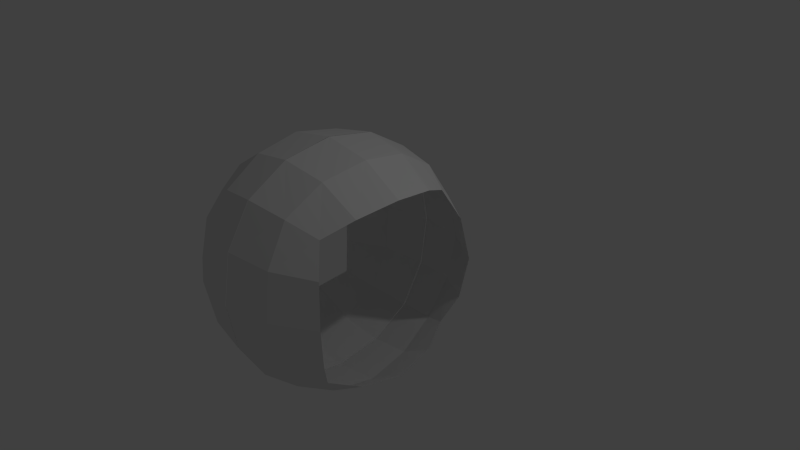 # Source: Basketball.blend  (saved by Blender 2.73.0; exported with 4.5.12 LTS)
import bpy
from mathutils import Matrix  # noqa: F401  (used for matrix-valued properties, if any)

bpy.ops.wm.read_factory_settings(use_empty=True)
scene = bpy.context.scene
scene.name = 'Scene'

# ---- collections
col_collection_1 = bpy.data.collections.new('Collection 1'); scene.collection.children.link(col_collection_1)

# ---- world
world_world = bpy.data.worlds.new('World'); scene.world = world_world
world_world.color = (0.05088, 0.05088, 0.05088)
world_world.use_sun_shadow = False
world_world.sun_shadow_jitter_overblur = 0.0
world_world.cycles.sampling_method = 'MANUAL'
world_world.cycles.sample_map_resolution = 256

# ---- cameras
cam_camera = bpy.data.cameras.new('Camera')
cam_camera.clip_end = 100.0
cam_camera.lens = 35.0
cam_camera.sensor_width = 32.0
cam_camera.sensor_height = 18.0
cam_camera.ortho_scale = 7.314
cam_camera.dof.focus_distance = 0.0
cam_camera.dof.aperture_fstop = 128.0

# ---- lights
light_lamp = bpy.data.lights.new('Lamp', 'POINT')
light_lamp.transmission_factor = 0.0
light_lamp.cutoff_distance = 30.0
light_lamp.energy = 100.0
light_lamp.shadow_buffer_clip_start = 1.001
light_lamp.shadow_soft_size = 0.1
light_lamp.shadow_maximum_resolution = 0.006
light_lamp.use_absolute_resolution = True
light_lamp.cycles.use_multiple_importance_sampling = False

# ---- meshes
me_cube_001 = bpy.data.meshes.new('Cube.001')
me_cube_001.from_pydata([(0.001632, 0.4567, -0.4071), (0.001632, 0.3977, -0.05638), (0.3523, 0.3977, -0.4071), (0.001632, 0.3977, -0.7578), (0.328, 0.3422, -0.08069), (0.328, 0.3422, -0.7335), (0.7655, -0.09535, -0.08069), (0.7655, -0.7481, -0.08069), (0.7655, -0.7481, -0.7335), (0.7655, -0.09535, -0.7335), (0.001632, -1.3, -0.4071), (0.001632, -1.241, -0.05638), (0.001632, -1.241, -0.7578), (0.3523, -1.241, -0.4071), (0.328, -1.186, -0.08069), (0.328, -1.186, -0.7335), (0.001632, -0.4217, -1.286), (0.001632, -0.07104, -1.227), (0.3523, -0.4217, -1.227), (0.001632, -0.7724, -1.227), (0.328, -0.09535, -1.171), (0.328, -0.7481, -1.171), (0.001632, -0.4217, 0.4714), (0.3523, -0.4217, 0.4124), (0.001632, -0.07104, 0.4124), (0.001632, -0.7724, 0.4124), (0.328, -0.7481, 0.3568), (0.328, -0.09535, 0.3568), (0.001632, 0.2215, 0.2361), (0.3037, 0.1772, 0.1919), (0.6006, 0.1772, -0.105), (0.6449, 0.2215, -0.4071), (0.6006, 0.1772, -0.7092), (0.3037, 0.1772, -1.006), (0.001632, 0.2215, -1.05), (0.6006, -0.1197, 0.1919), (0.6449, -0.4217, 0.2361), (0.6006, -0.7238, 0.1919), (0.6006, -1.021, -0.105), (0.6449, -1.065, -0.4071), (0.6006, -1.021, -0.7092), (0.6006, -0.7238, -1.006), (0.6449, -0.4217, -1.05), (0.6006, -0.1197, -1.006), (0.3037, -1.021, 0.1919), (0.001632, -1.065, 0.2361), (0.001632, -1.065, -1.05), (0.3037, -1.021, -1.006), (0.5109, 0.08752, -0.9163), (0.5109, -0.931, -0.9163), (0.5109, 0.08752, 0.1022), (0.5109, -0.931, 0.1022), (0.8506, -0.5971, -0.4071), (0.8506, -0.2464, -0.4071)], [(8, 49), (8, 52), (7, 52), (7, 51), (6, 50), (6, 53), (9, 53), (9, 48)], [(0, 1, 4, 2), (2, 4, 30, 31), (1, 28, 29, 4), (4, 29, 50, 30), (0, 2, 5, 3), (3, 5, 33, 34), (2, 31, 32, 5), (5, 32, 48, 33), (10, 13, 14, 11), (11, 14, 44, 45), (13, 39, 38, 14), (14, 38, 51, 44), (10, 12, 15, 13), (13, 15, 40, 39), (12, 46, 47, 15), (15, 47, 49, 40), (16, 17, 20, 18), (18, 20, 43, 42), (17, 34, 33, 20), (20, 33, 48, 43), (16, 18, 21, 19), (19, 21, 47, 46), (18, 42, 41, 21), (21, 41, 49, 47), (22, 25, 26, 23), (23, 26, 37, 36), (25, 45, 44, 26), (26, 44, 51, 37), (22, 23, 27, 24), (24, 27, 29, 28), (23, 36, 35, 27), (27, 35, 50, 29)])
me_cube_001.use_remesh_preserve_volume = False
me_cube_001.use_remesh_preserve_attributes = False
me_cube_001.use_mirror_vertex_groups = False
me_cube_001.update()

# ---- objects
ob_cube = bpy.data.objects.new('Cube', me_cube_001)
ob_lamp = bpy.data.objects.new('Lamp', light_lamp)
ob_camera = bpy.data.objects.new('Camera', cam_camera)

# ---- transforms, parenting, visibility, modifiers, constraints
ob_cube.location = (-0.05339, 0.1785, 0.8911)
ob_cube.scale = (1.822, 1.822, 1.822)
ob_cube.lineart.crease_threshold = 0.0
_m = ob_cube.modifiers.new('Mirror', 'MIRROR')
ob_lamp.location = (4.076, 1.005, 5.904)
ob_lamp.rotation_euler = (0.6503, 0.05522, 1.866)
ob_lamp.lock_rotations_4d = False
ob_lamp.empty_display_type = 'ARROWS'
ob_lamp.color = (0.0, 0.0, 0.0, 0.0)
ob_lamp.lineart.crease_threshold = 0.0
ob_camera.location = (7.481, -6.508, 5.344)
ob_camera.rotation_euler = (1.109, 0.01082, 0.8149)
ob_camera.lock_rotations_4d = False
ob_camera.empty_display_type = 'ARROWS'
ob_camera.color = (0.0, 0.0, 0.0, 0.0)
ob_camera.display_type = 'WIRE'
ob_camera.lineart.crease_threshold = 0.0

# ---- collection membership
col_collection_1.objects.link(ob_cube)
col_collection_1.objects.link(ob_lamp)
col_collection_1.objects.link(ob_camera)

# ---- scene / render settings (as saved in the file)
scene.camera = ob_camera
scene.frame_start = 1; scene.frame_end = 250; scene.frame_set(1)
scene.render.engine = 'BLENDER_EEVEE_NEXT'
scene.render.resolution_percentage = 50
scene.render.dither_intensity = 0.0
scene.cycles.use_denoising = False
scene.cycles.samples = 10
scene.cycles.sampling_pattern = 'TABULATED_SOBOL'
scene.cycles.light_sampling_threshold = 0.0
scene.cycles.use_adaptive_sampling = False
scene.cycles.use_light_tree = False
scene.cycles.blur_glossy = 0.0
scene.cycles.pixel_filter_type = 'GAUSSIAN'
scene.cycles.sample_clamp_indirect = 0.0
scene.view_settings.view_transform = 'Standard'
bpy.context.view_layer.update()
